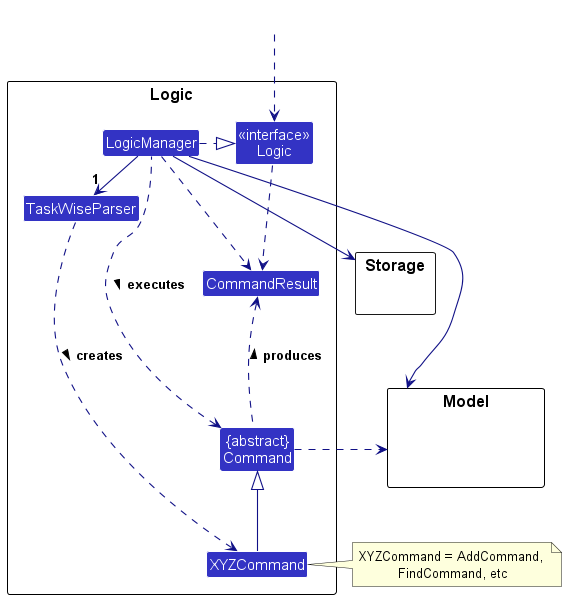

The diagram above was rendered by PlantUML. Its source (embedded in the PNG):
@startuml
!include style.puml
skinparam arrowThickness 1.1
skinparam arrowColor LOGIC_COLOR_T4
skinparam classBackgroundColor LOGIC_COLOR

package Logic as LogicPackage {

Class TaskWiseParser
Class XYZCommand
Class CommandResult
Class "{abstract}\nCommand" as Command


Class "<<interface>>\nLogic" as Logic
Class LogicManager
}

package Model {
Class HiddenModel #FFFFFF
}

package Storage {
}

Class HiddenOutside #FFFFFF
HiddenOutside ..> Logic

LogicManager .right.|> Logic
LogicManager -right->"1" TaskWiseParser
TaskWiseParser ..> XYZCommand : creates >

XYZCommand -up-|> Command
LogicManager .left.> Command : executes >

LogicManager --> Model
LogicManager --> Storage
Storage --[hidden] Model
Command .[hidden]up.> Storage
Command .right.> Model
note right of XYZCommand: XYZCommand = AddCommand, \nFindCommand, etc

Logic ..> CommandResult
LogicManager .down.> CommandResult
Command .up.> CommandResult : produces >
@enduml